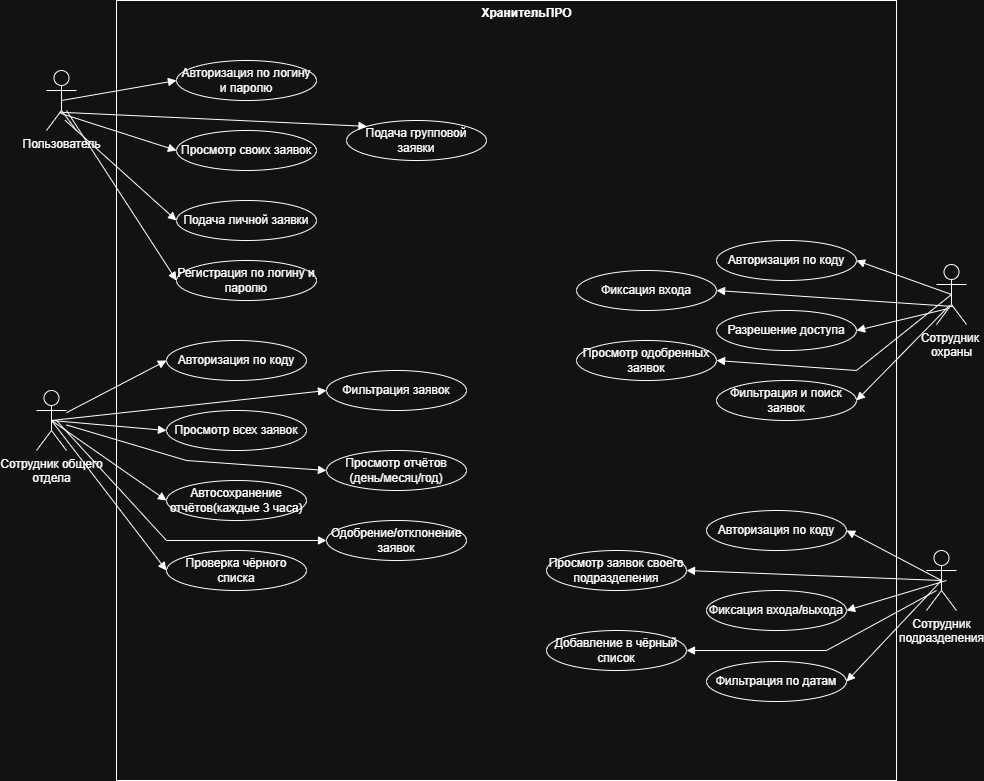

The diagram above was exported from draw.io. Its source (the exported page's mxGraphModel, read from the mxfile embedded in the PNG):
<mxGraphModel dx="2130" dy="1994" grid="1" gridSize="10" guides="1" tooltips="1" connect="1" arrows="1" fold="1" page="1" pageScale="1" pageWidth="827" pageHeight="1169" math="0" shadow="0">
  <root>
    <mxCell id="0" />
    <mxCell id="1" parent="0" />
    <mxCell id="AY26oCBZBWHghEUqT-Ep-7" parent="1" style="shape=umlActor;verticalLabelPosition=bottom;verticalAlign=top;html=1;" value="&lt;div&gt;Пользователь&lt;/div&gt;" vertex="1">
      <mxGeometry height="60" width="30" x="-730" y="-60" as="geometry" />
    </mxCell>
    <mxCell id="AY26oCBZBWHghEUqT-Ep-8" parent="1" style="whiteSpace=wrap;html=1;aspect=fixed;fillColor=none;" value="" vertex="1">
      <mxGeometry height="780" width="780" x="-660" y="-130" as="geometry" />
    </mxCell>
    <mxCell id="AY26oCBZBWHghEUqT-Ep-10" parent="1" style="shape=umlActor;verticalLabelPosition=bottom;verticalAlign=top;html=1;outlineConnect=0;" value="Сотрудник общего&lt;div&gt;отдела&lt;/div&gt;" vertex="1">
      <mxGeometry height="60" width="30" x="-740" y="260" as="geometry" />
    </mxCell>
    <mxCell id="AY26oCBZBWHghEUqT-Ep-11" parent="1" style="ellipse;whiteSpace=wrap;html=1;" value="Просмотр своих заявок" vertex="1">
      <mxGeometry height="40" width="140" x="-600" as="geometry" />
    </mxCell>
    <mxCell id="AY26oCBZBWHghEUqT-Ep-15" parent="1" style="text;align=center;fontStyle=1;verticalAlign=middle;spacingLeft=3;spacingRight=3;strokeColor=none;rotatable=0;points=[[0,0.5],[1,0.5]];portConstraint=eastwest;html=1;" value="ХранительПРО" vertex="1">
      <mxGeometry height="26" width="80" x="-290" y="-130" as="geometry" />
    </mxCell>
    <mxCell id="AY26oCBZBWHghEUqT-Ep-17" parent="1" style="ellipse;whiteSpace=wrap;html=1;" value="Авторизация по логину и паролю" vertex="1">
      <mxGeometry height="40" width="140" x="-600" y="-70" as="geometry" />
    </mxCell>
    <mxCell id="AY26oCBZBWHghEUqT-Ep-19" parent="1" style="ellipse;whiteSpace=wrap;html=1;" value="Подача групповой заявки" vertex="1">
      <mxGeometry height="40" width="140" x="-430" y="-10" as="geometry" />
    </mxCell>
    <mxCell id="AY26oCBZBWHghEUqT-Ep-20" parent="1" style="ellipse;whiteSpace=wrap;html=1;" value="Подача личной заявки" vertex="1">
      <mxGeometry height="40" width="140" x="-600" y="70" as="geometry" />
    </mxCell>
    <mxCell id="AY26oCBZBWHghEUqT-Ep-21" parent="1" style="ellipse;whiteSpace=wrap;html=1;" value="Фильтрация заявок" vertex="1">
      <mxGeometry height="40" width="140" x="-450" y="240" as="geometry" />
    </mxCell>
    <mxCell id="AY26oCBZBWHghEUqT-Ep-22" parent="1" style="ellipse;whiteSpace=wrap;html=1;" value="Просмотр всех заявок" vertex="1">
      <mxGeometry height="40" width="140" x="-610" y="280" as="geometry" />
    </mxCell>
    <mxCell id="AY26oCBZBWHghEUqT-Ep-23" parent="1" style="ellipse;whiteSpace=wrap;html=1;" value="Авторизация по коду" vertex="1">
      <mxGeometry height="40" width="140" x="-610" y="210" as="geometry" />
    </mxCell>
    <mxCell id="AY26oCBZBWHghEUqT-Ep-24" parent="1" style="ellipse;whiteSpace=wrap;html=1;" value="Автосохранение отчётов(каждые 3 часа)" vertex="1">
      <mxGeometry height="40" width="140" x="-610" y="350" as="geometry" />
    </mxCell>
    <mxCell id="AY26oCBZBWHghEUqT-Ep-25" parent="1" style="ellipse;whiteSpace=wrap;html=1;" value="Просмотр отчётов (день/месяц/год)" vertex="1">
      <mxGeometry height="40" width="140" x="-450" y="320" as="geometry" />
    </mxCell>
    <mxCell id="AY26oCBZBWHghEUqT-Ep-26" parent="1" style="ellipse;whiteSpace=wrap;html=1;" value="Проверка чёрного списка" vertex="1">
      <mxGeometry height="40" width="140" x="-610" y="420" as="geometry" />
    </mxCell>
    <mxCell id="AY26oCBZBWHghEUqT-Ep-27" parent="1" style="ellipse;whiteSpace=wrap;html=1;" value="Одобрение/отклонение заявок" vertex="1">
      <mxGeometry height="40" width="140" x="-450" y="390" as="geometry" />
    </mxCell>
    <mxCell id="AY26oCBZBWHghEUqT-Ep-28" parent="1" style="shape=umlActor;verticalLabelPosition=bottom;verticalAlign=top;html=1;" value="Сотрудник&amp;nbsp;&lt;div&gt;охраны&lt;/div&gt;" vertex="1">
      <mxGeometry height="60" width="30" x="160" y="134" as="geometry" />
    </mxCell>
    <mxCell id="AY26oCBZBWHghEUqT-Ep-30" parent="1" style="ellipse;whiteSpace=wrap;html=1;" value="Фиксация входа" vertex="1">
      <mxGeometry height="40" width="140" x="-200" y="140" as="geometry" />
    </mxCell>
    <mxCell id="AY26oCBZBWHghEUqT-Ep-31" parent="1" style="ellipse;whiteSpace=wrap;html=1;" value="Разрешение доступа" vertex="1">
      <mxGeometry height="40" width="140" x="-60" y="180" as="geometry" />
    </mxCell>
    <mxCell id="AY26oCBZBWHghEUqT-Ep-32" parent="1" style="ellipse;whiteSpace=wrap;html=1;" value="Фильтрация и поиск заявок" vertex="1">
      <mxGeometry height="40" width="140" x="-60" y="250" as="geometry" />
    </mxCell>
    <mxCell id="AY26oCBZBWHghEUqT-Ep-33" parent="1" style="ellipse;whiteSpace=wrap;html=1;" value="Просмотр одобренных заявок" vertex="1">
      <mxGeometry height="40" width="140" x="-200" y="210" as="geometry" />
    </mxCell>
    <mxCell id="AY26oCBZBWHghEUqT-Ep-34" parent="1" style="ellipse;whiteSpace=wrap;html=1;" value="Авторизация по коду" vertex="1">
      <mxGeometry height="40" width="140" x="-60" y="110" as="geometry" />
    </mxCell>
    <mxCell id="AY26oCBZBWHghEUqT-Ep-35" parent="1" style="shape=umlActor;verticalLabelPosition=bottom;verticalAlign=top;html=1;" value="Сотрудник&lt;div&gt;подразделения&lt;/div&gt;" vertex="1">
      <mxGeometry height="60" width="30" x="150" y="420" as="geometry" />
    </mxCell>
    <mxCell id="AY26oCBZBWHghEUqT-Ep-36" parent="1" style="ellipse;whiteSpace=wrap;html=1;" value="Добавление в чёрный список" vertex="1">
      <mxGeometry height="40" width="140" x="-230" y="500" as="geometry" />
    </mxCell>
    <mxCell id="AY26oCBZBWHghEUqT-Ep-37" parent="1" style="ellipse;whiteSpace=wrap;html=1;" value="Фиксация входа/выхода" vertex="1">
      <mxGeometry height="40" width="140" x="-70" y="460" as="geometry" />
    </mxCell>
    <mxCell id="AY26oCBZBWHghEUqT-Ep-38" parent="1" style="ellipse;whiteSpace=wrap;html=1;" value="Фильтрация по датам" vertex="1">
      <mxGeometry height="40" width="140" x="-70" y="531" as="geometry" />
    </mxCell>
    <mxCell id="AY26oCBZBWHghEUqT-Ep-39" parent="1" style="ellipse;whiteSpace=wrap;html=1;" value="Просмотр заявок своего подразделения" vertex="1">
      <mxGeometry height="40" width="140" x="-230" y="420" as="geometry" />
    </mxCell>
    <mxCell id="AY26oCBZBWHghEUqT-Ep-40" parent="1" style="ellipse;whiteSpace=wrap;html=1;" value="Авторизация по коду" vertex="1">
      <mxGeometry height="40" width="140" x="-70" y="380" as="geometry" />
    </mxCell>
    <mxCell id="AY26oCBZBWHghEUqT-Ep-42" edge="1" parent="1" source="AY26oCBZBWHghEUqT-Ep-7" style="html=1;verticalAlign=bottom;endArrow=block;curved=0;rounded=0;entryX=0;entryY=0.5;entryDx=0;entryDy=0;exitX=0.5;exitY=0.5;exitDx=0;exitDy=0;exitPerimeter=0;" target="AY26oCBZBWHghEUqT-Ep-17" value="">
      <mxGeometry relative="1" width="80" as="geometry">
        <mxPoint x="-690" y="-40" as="sourcePoint" />
        <mxPoint x="-685" y="163.29" as="targetPoint" />
      </mxGeometry>
    </mxCell>
    <mxCell id="AY26oCBZBWHghEUqT-Ep-43" edge="1" parent="1" source="AY26oCBZBWHghEUqT-Ep-7" style="html=1;verticalAlign=bottom;endArrow=block;curved=0;rounded=0;entryX=0;entryY=0.5;entryDx=0;entryDy=0;exitX=0.467;exitY=0.714;exitDx=0;exitDy=0;exitPerimeter=0;" target="AY26oCBZBWHghEUqT-Ep-11" value="">
      <mxGeometry relative="1" width="80" as="geometry">
        <mxPoint x="-590" y="-40" as="sourcePoint" />
        <mxPoint x="-510" y="-40" as="targetPoint" />
      </mxGeometry>
    </mxCell>
    <mxCell id="AY26oCBZBWHghEUqT-Ep-44" edge="1" parent="1" source="AY26oCBZBWHghEUqT-Ep-7" style="html=1;verticalAlign=bottom;endArrow=block;curved=0;rounded=0;entryX=0;entryY=0;entryDx=0;entryDy=0;exitX=0.429;exitY=0.695;exitDx=0;exitDy=0;exitPerimeter=0;" target="AY26oCBZBWHghEUqT-Ep-19" value="">
      <mxGeometry relative="1" width="80" as="geometry">
        <mxPoint x="-750" y="10" as="sourcePoint" />
        <mxPoint x="-670" y="10" as="targetPoint" />
      </mxGeometry>
    </mxCell>
    <mxCell id="AY26oCBZBWHghEUqT-Ep-45" edge="1" parent="1" source="AY26oCBZBWHghEUqT-Ep-7" style="html=1;verticalAlign=bottom;endArrow=block;curved=0;rounded=0;entryX=0;entryY=0.5;entryDx=0;entryDy=0;exitX=0.619;exitY=0.829;exitDx=0;exitDy=0;exitPerimeter=0;" target="AY26oCBZBWHghEUqT-Ep-20" value="">
      <mxGeometry relative="1" width="80" as="geometry">
        <mxPoint x="-720" y="-20" as="sourcePoint" />
        <mxPoint x="-580" y="150" as="targetPoint" />
      </mxGeometry>
    </mxCell>
    <mxCell id="AY26oCBZBWHghEUqT-Ep-47" edge="1" parent="1" source="AY26oCBZBWHghEUqT-Ep-10" style="html=1;verticalAlign=bottom;endArrow=block;curved=0;rounded=0;entryX=0;entryY=0.5;entryDx=0;entryDy=0;" target="AY26oCBZBWHghEUqT-Ep-23" value="">
      <mxGeometry relative="1" width="80" as="geometry">
        <mxPoint x="-840" y="120" as="sourcePoint" />
        <mxPoint x="-760" y="120" as="targetPoint" />
      </mxGeometry>
    </mxCell>
    <mxCell id="AY26oCBZBWHghEUqT-Ep-48" edge="1" parent="1" source="AY26oCBZBWHghEUqT-Ep-10" style="html=1;verticalAlign=bottom;endArrow=block;curved=0;rounded=0;entryX=0;entryY=0.5;entryDx=0;entryDy=0;exitX=0.5;exitY=0.5;exitDx=0;exitDy=0;exitPerimeter=0;" target="AY26oCBZBWHghEUqT-Ep-21" value="">
      <mxGeometry relative="1" width="80" as="geometry">
        <mxPoint x="-810" y="220" as="sourcePoint" />
        <mxPoint x="-730" y="220" as="targetPoint" />
      </mxGeometry>
    </mxCell>
    <mxCell id="AY26oCBZBWHghEUqT-Ep-49" edge="1" parent="1" source="AY26oCBZBWHghEUqT-Ep-10" style="html=1;verticalAlign=bottom;endArrow=block;curved=0;rounded=0;entryX=0;entryY=0.5;entryDx=0;entryDy=0;exitX=0.5;exitY=0.5;exitDx=0;exitDy=0;exitPerimeter=0;" target="AY26oCBZBWHghEUqT-Ep-22" value="">
      <mxGeometry relative="1" width="80" as="geometry">
        <mxPoint x="-730" y="250" as="sourcePoint" />
        <mxPoint x="-650" y="250" as="targetPoint" />
      </mxGeometry>
    </mxCell>
    <mxCell id="AY26oCBZBWHghEUqT-Ep-50" edge="1" parent="1" source="AY26oCBZBWHghEUqT-Ep-10" style="html=1;verticalAlign=bottom;endArrow=block;curved=0;rounded=0;entryX=0;entryY=0.5;entryDx=0;entryDy=0;" target="AY26oCBZBWHghEUqT-Ep-25" value="">
      <mxGeometry relative="1" width="80" as="geometry">
        <Array as="points">
          <mxPoint x="-590" y="330" />
        </Array>
        <mxPoint x="-790" y="280" as="sourcePoint" />
        <mxPoint x="-710" y="280" as="targetPoint" />
      </mxGeometry>
    </mxCell>
    <mxCell id="AY26oCBZBWHghEUqT-Ep-51" edge="1" parent="1" source="AY26oCBZBWHghEUqT-Ep-10" style="html=1;verticalAlign=bottom;endArrow=block;curved=0;rounded=0;entryX=0;entryY=0.5;entryDx=0;entryDy=0;exitX=0.5;exitY=0.5;exitDx=0;exitDy=0;exitPerimeter=0;" target="AY26oCBZBWHghEUqT-Ep-24" value="">
      <mxGeometry relative="1" width="80" as="geometry">
        <mxPoint x="-780" y="330" as="sourcePoint" />
        <mxPoint x="-700" y="330" as="targetPoint" />
      </mxGeometry>
    </mxCell>
    <mxCell id="AY26oCBZBWHghEUqT-Ep-52" edge="1" parent="1" source="AY26oCBZBWHghEUqT-Ep-10" style="html=1;verticalAlign=bottom;endArrow=block;curved=0;rounded=0;entryX=0;entryY=0.5;entryDx=0;entryDy=0;exitX=0.5;exitY=0.5;exitDx=0;exitDy=0;exitPerimeter=0;" target="AY26oCBZBWHghEUqT-Ep-26" value="">
      <mxGeometry relative="1" width="80" as="geometry">
        <mxPoint x="-800" y="260" as="sourcePoint" />
        <mxPoint x="-720" y="260" as="targetPoint" />
      </mxGeometry>
    </mxCell>
    <mxCell id="AY26oCBZBWHghEUqT-Ep-53" edge="1" parent="1" style="html=1;verticalAlign=bottom;endArrow=block;curved=0;rounded=0;entryX=0;entryY=0.5;entryDx=0;entryDy=0;" target="AY26oCBZBWHghEUqT-Ep-27" value="">
      <mxGeometry relative="1" width="80" as="geometry">
        <Array as="points">
          <mxPoint x="-610" y="410" />
        </Array>
        <mxPoint x="-720" y="290" as="sourcePoint" />
        <mxPoint x="-710" y="280" as="targetPoint" />
      </mxGeometry>
    </mxCell>
    <mxCell id="AY26oCBZBWHghEUqT-Ep-54" edge="1" parent="1" source="AY26oCBZBWHghEUqT-Ep-28" style="html=1;verticalAlign=bottom;endArrow=block;curved=0;rounded=0;exitX=0.5;exitY=0.5;exitDx=0;exitDy=0;exitPerimeter=0;entryX=1;entryY=0.5;entryDx=0;entryDy=0;" target="AY26oCBZBWHghEUqT-Ep-34" value="">
      <mxGeometry relative="1" width="80" as="geometry">
        <mxPoint x="190" y="540" as="sourcePoint" />
        <mxPoint x="270" y="540" as="targetPoint" />
      </mxGeometry>
    </mxCell>
    <mxCell id="AY26oCBZBWHghEUqT-Ep-55" edge="1" parent="1" source="AY26oCBZBWHghEUqT-Ep-28" style="html=1;verticalAlign=bottom;endArrow=block;curved=0;rounded=0;entryX=1;entryY=0.5;entryDx=0;entryDy=0;exitX=0.362;exitY=0.738;exitDx=0;exitDy=0;exitPerimeter=0;" target="AY26oCBZBWHghEUqT-Ep-31" value="">
      <mxGeometry relative="1" width="80" as="geometry">
        <mxPoint x="260" y="200" as="sourcePoint" />
        <mxPoint x="340" y="200" as="targetPoint" />
      </mxGeometry>
    </mxCell>
    <mxCell id="AY26oCBZBWHghEUqT-Ep-56" edge="1" parent="1" source="AY26oCBZBWHghEUqT-Ep-28" style="html=1;verticalAlign=bottom;endArrow=block;curved=0;rounded=0;exitX=0.552;exitY=0.7;exitDx=0;exitDy=0;exitPerimeter=0;entryX=1;entryY=0.5;entryDx=0;entryDy=0;" target="AY26oCBZBWHghEUqT-Ep-30" value="">
      <mxGeometry relative="1" width="80" as="geometry">
        <mxPoint x="280" y="180" as="sourcePoint" />
        <mxPoint x="360" y="180" as="targetPoint" />
      </mxGeometry>
    </mxCell>
    <mxCell id="AY26oCBZBWHghEUqT-Ep-57" edge="1" parent="1" source="AY26oCBZBWHghEUqT-Ep-28" style="html=1;verticalAlign=bottom;endArrow=block;curved=0;rounded=0;exitX=0.438;exitY=0.681;exitDx=0;exitDy=0;exitPerimeter=0;entryX=1;entryY=0.5;entryDx=0;entryDy=0;" target="AY26oCBZBWHghEUqT-Ep-32" value="">
      <mxGeometry relative="1" width="80" as="geometry">
        <mxPoint x="250" y="260" as="sourcePoint" />
        <mxPoint x="330" y="260" as="targetPoint" />
      </mxGeometry>
    </mxCell>
    <mxCell id="AY26oCBZBWHghEUqT-Ep-58" edge="1" parent="1" source="AY26oCBZBWHghEUqT-Ep-28" style="html=1;verticalAlign=bottom;endArrow=block;curved=0;rounded=0;exitX=0.5;exitY=0.5;exitDx=0;exitDy=0;exitPerimeter=0;entryX=1;entryY=0.5;entryDx=0;entryDy=0;" target="AY26oCBZBWHghEUqT-Ep-33" value="">
      <mxGeometry relative="1" width="80" as="geometry">
        <Array as="points">
          <mxPoint x="80" y="240" />
        </Array>
        <mxPoint x="230" y="290" as="sourcePoint" />
        <mxPoint x="310" y="290" as="targetPoint" />
      </mxGeometry>
    </mxCell>
    <mxCell id="AY26oCBZBWHghEUqT-Ep-59" edge="1" parent="1" source="AY26oCBZBWHghEUqT-Ep-35" style="html=1;verticalAlign=bottom;endArrow=block;curved=0;rounded=0;entryX=1;entryY=0.5;entryDx=0;entryDy=0;exitX=0.5;exitY=0.5;exitDx=0;exitDy=0;exitPerimeter=0;" target="AY26oCBZBWHghEUqT-Ep-40" value="">
      <mxGeometry relative="1" width="80" as="geometry">
        <mxPoint x="250" y="420" as="sourcePoint" />
        <mxPoint x="330" y="420" as="targetPoint" />
      </mxGeometry>
    </mxCell>
    <mxCell id="AY26oCBZBWHghEUqT-Ep-60" edge="1" parent="1" style="html=1;verticalAlign=bottom;endArrow=block;curved=0;rounded=0;entryX=1;entryY=0.5;entryDx=0;entryDy=0;" target="AY26oCBZBWHghEUqT-Ep-37" value="">
      <mxGeometry relative="1" width="80" as="geometry">
        <mxPoint x="170" y="450" as="sourcePoint" />
        <mxPoint x="330" y="450" as="targetPoint" />
      </mxGeometry>
    </mxCell>
    <mxCell id="AY26oCBZBWHghEUqT-Ep-61" edge="1" parent="1" source="AY26oCBZBWHghEUqT-Ep-35" style="html=1;verticalAlign=bottom;endArrow=block;curved=0;rounded=0;entryX=1;entryY=0.5;entryDx=0;entryDy=0;exitX=0.5;exitY=0.5;exitDx=0;exitDy=0;exitPerimeter=0;" target="AY26oCBZBWHghEUqT-Ep-39" value="">
      <mxGeometry relative="1" width="80" as="geometry">
        <mxPoint x="290" y="450" as="sourcePoint" />
        <mxPoint x="370" y="450" as="targetPoint" />
      </mxGeometry>
    </mxCell>
    <mxCell id="AY26oCBZBWHghEUqT-Ep-62" edge="1" parent="1" source="AY26oCBZBWHghEUqT-Ep-35" style="html=1;verticalAlign=bottom;endArrow=block;curved=0;rounded=0;entryX=1;entryY=0.5;entryDx=0;entryDy=0;exitX=0.5;exitY=0.5;exitDx=0;exitDy=0;exitPerimeter=0;" target="AY26oCBZBWHghEUqT-Ep-38" value="">
      <mxGeometry relative="1" width="80" as="geometry">
        <mxPoint x="240" y="470" as="sourcePoint" />
        <mxPoint x="320" y="470" as="targetPoint" />
      </mxGeometry>
    </mxCell>
    <mxCell id="AY26oCBZBWHghEUqT-Ep-63" edge="1" parent="1" style="html=1;verticalAlign=bottom;endArrow=block;curved=0;rounded=0;entryX=1;entryY=0.5;entryDx=0;entryDy=0;" target="AY26oCBZBWHghEUqT-Ep-36" value="">
      <mxGeometry relative="1" width="80" as="geometry">
        <Array as="points">
          <mxPoint x="50" y="520" />
        </Array>
        <mxPoint x="160" y="460" as="sourcePoint" />
        <mxPoint x="340" y="460" as="targetPoint" />
      </mxGeometry>
    </mxCell>
    <mxCell id="fcbL0z7tssAQYQvocVlk-1" parent="1" style="ellipse;whiteSpace=wrap;html=1;" value="Регистрация по логину и паролю" vertex="1">
      <mxGeometry height="40" width="140" x="-600" y="130" as="geometry" />
    </mxCell>
    <mxCell id="fcbL0z7tssAQYQvocVlk-2" edge="1" parent="1" style="html=1;verticalAlign=bottom;endArrow=block;curved=0;rounded=0;entryX=0;entryY=0.5;entryDx=0;entryDy=0;" target="fcbL0z7tssAQYQvocVlk-1" value="">
      <mxGeometry relative="1" width="80" as="geometry">
        <mxPoint x="-710" y="-20" as="sourcePoint" />
        <mxPoint x="-609" y="220" as="targetPoint" />
      </mxGeometry>
    </mxCell>
  </root>
</mxGraphModel>